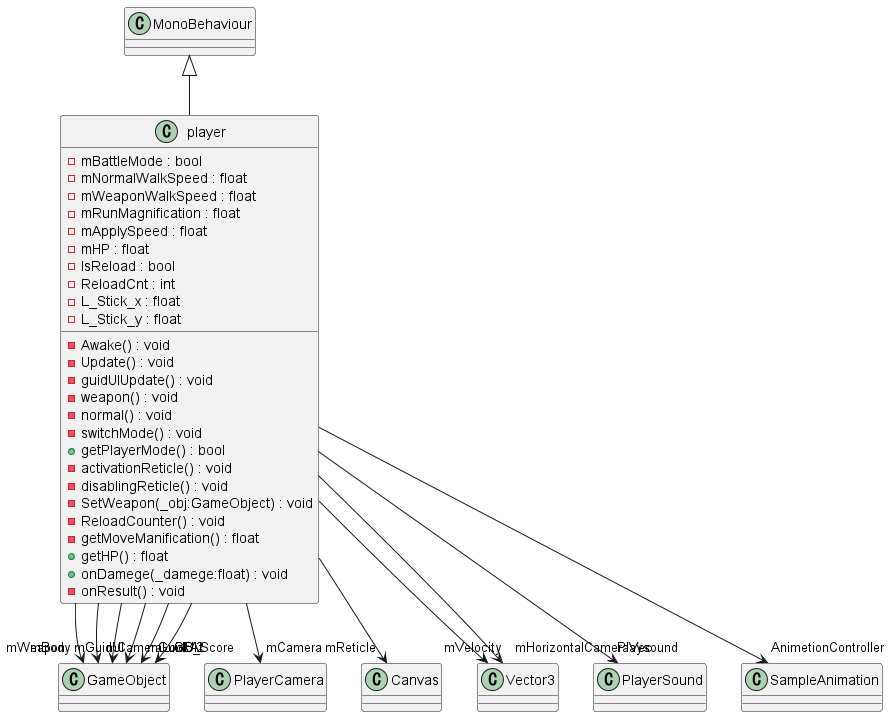

The diagram above was rendered by PlantUML. Its source (embedded in the PNG):
@startuml
class player {
    - mBattleMode : bool
    - mNormalWalkSpeed : float
    - mWeaponWalkSpeed : float
    - mRunMagnification : float
    - mApplySpeed : float
    - mHP : float
    - IsReload : bool
    - ReloadCnt : int
    - L_Stick_x : float
    - L_Stick_y : float
    - Awake() : void
    - Update() : void
    - guidUIUpdate() : void
    - weapon() : void
    - normal() : void
    - switchMode() : void
    + getPlayerMode() : bool
    - activationReticle() : void
    - disablingReticle() : void
    - SetWeapon(_obj:GameObject) : void
    - ReloadCounter() : void
    - getMoveManification() : float
    + getHP() : float
    + onDamege(_damege:float) : void
    - onResult() : void
}
MonoBehaviour <|-- player
player --> "mBody" GameObject
player --> "mCameraLookAt" GameObject
player --> "mCamera" PlayerCamera
player --> "mReticle" Canvas
player --> "mVelocity" Vector3
player --> "mHorizontalCameraVec" Vector3
player --> "mWeapon" GameObject
player --> "Playsound" PlayerSound
player --> "AnimetionController" SampleAnimation
player --> "mGuidUI" GameObject
player --> "mGuidUI2" GameObject
player --> "GB_Score" GameObject
@enduml